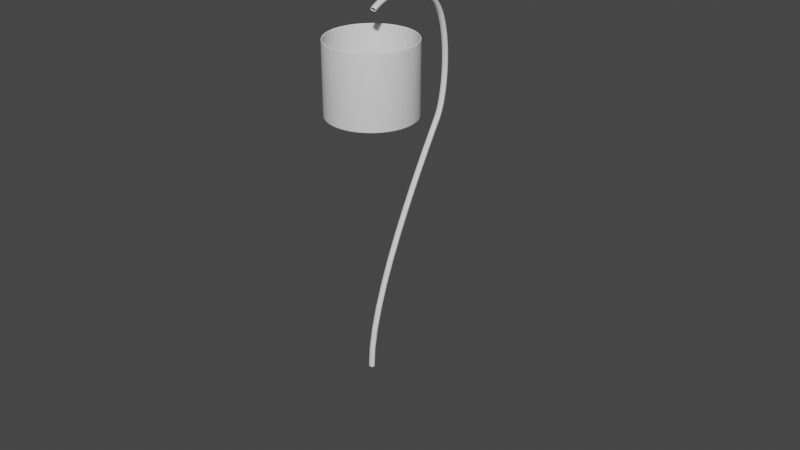 # Source: lampada.blend  (saved by Blender 3.4.6; exported with 4.5.12 LTS)
import bpy
from mathutils import Matrix  # noqa: F401  (used for matrix-valued properties, if any)

bpy.ops.wm.read_factory_settings(use_empty=True)
scene = bpy.context.scene
scene.name = 'Scene'

# ---- collections
col_collection = bpy.data.collections.new('Collection'); scene.collection.children.link(col_collection)

# ---- world
world_world = bpy.data.worlds.new('World'); scene.world = world_world
world_world.use_nodes = True; world_world.node_tree.nodes.clear()
_N = world_world.node_tree.nodes; _L = world_world.node_tree.links
n0 = _N.new('ShaderNodeOutputWorld'); n0.name = 'World Output'; n0.location = (300, 300)
n1 = _N.new('ShaderNodeBackground'); n1.name = 'Background'; n1.location = (10, 300)
n1.inputs[0].default_value = (0.05088, 0.05088, 0.05088, 1.0)
_L.new(n1.outputs[0], n0.inputs[0])
n0.is_active_output = True
world_world.color = (0.05088, 0.05088, 0.05088)
world_world.use_sun_shadow = False
world_world.sun_shadow_jitter_overblur = 0.0

# ---- meshes
me_icosphere = bpy.data.meshes.new('Icosphere')
me_icosphere.from_pydata([(0.0, 0.0, -1.0), (0.7236, -0.5257, -0.4472), (-0.2764, -0.8506, -0.4472), (-0.8944, 0.0, -0.4472), (-0.2764, 0.8506, -0.4472), (0.7236, 0.5257, -0.4472), (0.2764, -0.8506, 0.4472), (-0.7236, -0.5257, 0.4472), (-0.7236, 0.5257, 0.4472), (0.2764, 0.8506, 0.4472), (0.8944, 0.0, 0.4472), (0.0, 0.0, 1.0), (-0.1625, -0.5, -0.8507), (0.4253, -0.309, -0.8507), (0.2629, -0.809, -0.5257), (0.8506, 0.0, -0.5257), (0.4253, 0.309, -0.8507), (-0.5257, 0.0, -0.8507), (-0.6882, -0.5, -0.5257), (-0.1625, 0.5, -0.8507), (-0.6882, 0.5, -0.5257), (0.2629, 0.809, -0.5257), (0.9511, -0.309, 0.0), (0.9511, 0.309, 0.0), (0.0, -1.0, 0.0), (0.5878, -0.809, 0.0), (-0.9511, -0.309, 0.0), (-0.5878, -0.809, 0.0), (-0.5878, 0.809, 0.0), (-0.9511, 0.309, 0.0), (0.5878, 0.809, 0.0), (0.0, 1.0, 0.0), (0.6882, -0.5, 0.5257), (-0.2629, -0.809, 0.5257), (-0.8506, 0.0, 0.5257), (-0.2629, 0.809, 0.5257), (0.6882, 0.5, 0.5257), (0.1625, -0.5, 0.8507), (0.5257, 0.0, 0.8507), (-0.4253, -0.309, 0.8507), (-0.4253, 0.309, 0.8507), (0.1625, 0.5, 0.8507)], [], [(0, 13, 12), (1, 13, 15), (0, 12, 17), (0, 17, 19), (0, 19, 16), (1, 15, 22), (2, 14, 24), (3, 18, 26), (4, 20, 28), (5, 21, 30), (1, 22, 25), (2, 24, 27), (3, 26, 29), (4, 28, 31), (5, 30, 23), (6, 32, 37), (7, 33, 39), (8, 34, 40), (9, 35, 41), (10, 36, 38), (38, 41, 11), (38, 36, 41), (36, 9, 41), (41, 40, 11), (41, 35, 40), (35, 8, 40), (40, 39, 11), (40, 34, 39), (34, 7, 39), (39, 37, 11), (39, 33, 37), (33, 6, 37), (37, 38, 11), (37, 32, 38), (32, 10, 38), (23, 36, 10), (23, 30, 36), (30, 9, 36), (31, 35, 9), (31, 28, 35), (28, 8, 35), (29, 34, 8), (29, 26, 34), (26, 7, 34), (27, 33, 7), (27, 24, 33), (24, 6, 33), (25, 32, 6), (25, 22, 32), (22, 10, 32), (30, 31, 9), (30, 21, 31), (21, 4, 31), (28, 29, 8), (28, 20, 29), (20, 3, 29), (26, 27, 7), (26, 18, 27), (18, 2, 27), (24, 25, 6), (24, 14, 25), (14, 1, 25), (22, 23, 10), (22, 15, 23), (15, 5, 23), (16, 21, 5), (16, 19, 21), (19, 4, 21), (19, 20, 4), (19, 17, 20), (17, 3, 20), (17, 18, 3), (17, 12, 18), (12, 2, 18), (15, 16, 5), (15, 13, 16), (13, 0, 16), (12, 14, 2), (12, 13, 14), (13, 1, 14)])
_uv = me_icosphere.uv_layers.new(name='UVMap')
_uv.uv.foreach_set('vector', [0.1818, 0.0, 0.2273, 0.07873, 0.1364, 0.07873, 0.2727, 0.1575, 0.3182, 0.07873, 0.3636, 0.1575, 0.9091, 0.0, 0.9545, 0.07873, 0.8636, 0.07873, 0.7273, 0.0, 0.7727, 0.07873, 0.6818, 0.07873, 0.5455, 0.0, 0.5909, 0.07873, 0.5, 0.07873, 0.2727, 0.1575, 0.3636, 0.1575, 0.3182, 0.2362, 0.09091, 0.1575, 0.1818, 0.1575, 0.1364, 0.2362, 0.8182, 0.1575, 0.9091, 0.1575, 0.8636, 0.2362, 0.6364, 0.1575, 0.7273, 0.1575, 0.6818, 0.2362, 0.4545, 0.1575, 0.5455, 0.1575, 0.5, 0.2362, 0.2727, 0.1575, 0.3182, 0.2362, 0.2273, 0.2362, 0.09091, 0.1575, 0.1364, 0.2362, 0.04546, 0.2362, 0.8182, 0.1575, 0.8636, 0.2362, 0.7727, 0.2362, 0.6364, 0.1575, 0.6818, 0.2362, 0.5909, 0.2362, 0.4545, 0.1575, 0.5, 0.2362, 0.4091, 0.2362, 0.1818, 0.3149, 0.2727, 0.3149, 0.2273, 0.3937, 0.0, 0.3149, 0.09091, 0.3149, 0.04546, 0.3937, 0.7273, 0.3149, 0.8182, 0.3149, 0.7727, 0.3937, 0.5455, 0.3149, 0.6364, 0.3149, 0.5909, 0.3937, 0.3636, 0.3149, 0.4545, 0.3149, 0.4091, 0.3937, 0.4091, 0.3937, 0.5, 0.3937, 0.4545, 0.4724, 0.4091, 0.3937, 0.4545, 0.3149, 0.5, 0.3937, 0.4545, 0.3149, 0.5455, 0.3149, 0.5, 0.3937, 0.5909, 0.3937, 0.6818, 0.3937, 0.6364, 0.4724, 0.5909, 0.3937, 0.6364, 0.3149, 0.6818, 0.3937, 0.6364, 0.3149, 0.7273, 0.3149, 0.6818, 0.3937, 0.7727, 0.3937, 0.8636, 0.3937, 0.8182, 0.4724, 0.7727, 0.3937, 0.8182, 0.3149, 0.8636, 0.3937, 0.8182, 0.3149, 0.9091, 0.3149, 0.8636, 0.3937, 0.04546, 0.3937, 0.1364, 0.3937, 0.09091, 0.4724, 0.04546, 0.3937, 0.09091, 0.3149, 0.1364, 0.3937, 0.09091, 0.3149, 0.1818, 0.3149, 0.1364, 0.3937, 0.2273, 0.3937, 0.3182, 0.3937, 0.2727, 0.4724, 0.2273, 0.3937, 0.2727, 0.3149, 0.3182, 0.3937, 0.2727, 0.3149, 0.3636, 0.3149, 0.3182, 0.3937, 0.4091, 0.2362, 0.4545, 0.3149, 0.3636, 0.3149, 0.4091, 0.2362, 0.5, 0.2362, 0.4545, 0.3149, 0.5, 0.2362, 0.5455, 0.3149, 0.4545, 0.3149, 0.5909, 0.2362, 0.6364, 0.3149, 0.5455, 0.3149, 0.5909, 0.2362, 0.6818, 0.2362, 0.6364, 0.3149, 0.6818, 0.2362, 0.7273, 0.3149, 0.6364, 0.3149, 0.7727, 0.2362, 0.8182, 0.3149, 0.7273, 0.3149, 0.7727, 0.2362, 0.8636, 0.2362, 0.8182, 0.3149, 0.8636, 0.2362, 0.9091, 0.3149, 0.8182, 0.3149, 0.04546, 0.2362, 0.09091, 0.3149, 0.0, 0.3149, 0.04546, 0.2362, 0.1364, 0.2362, 0.09091, 0.3149, 0.1364, 0.2362, 0.1818, 0.3149, 0.09091, 0.3149, 0.2273, 0.2362, 0.2727, 0.3149, 0.1818, 0.3149, 0.2273, 0.2362, 0.3182, 0.2362, 0.2727, 0.3149, 0.3182, 0.2362, 0.3636, 0.3149, 0.2727, 0.3149, 0.5, 0.2362, 0.5909, 0.2362, 0.5455, 0.3149, 0.5, 0.2362, 0.5455, 0.1575, 0.5909, 0.2362, 0.5455, 0.1575, 0.6364, 0.1575, 0.5909, 0.2362, 0.6818, 0.2362, 0.7727, 0.2362, 0.7273, 0.3149, 0.6818, 0.2362, 0.7273, 0.1575, 0.7727, 0.2362, 0.7273, 0.1575, 0.8182, 0.1575, 0.7727, 0.2362, 0.8636, 0.2362, 0.9545, 0.2362, 0.9091, 0.3149, 0.8636, 0.2362, 0.9091, 0.1575, 0.9545, 0.2362, 0.9091, 0.1575, 1.0, 0.1575, 0.9545, 0.2362, 0.1364, 0.2362, 0.2273, 0.2362, 0.1818, 0.3149, 0.1364, 0.2362, 0.1818, 0.1575, 0.2273, 0.2362, 0.1818, 0.1575, 0.2727, 0.1575, 0.2273, 0.2362, 0.3182, 0.2362, 0.4091, 0.2362, 0.3636, 0.3149, 0.3182, 0.2362, 0.3636, 0.1575, 0.4091, 0.2362, 0.3636, 0.1575, 0.4545, 0.1575, 0.4091, 0.2362, 0.5, 0.07873, 0.5455, 0.1575, 0.4545, 0.1575, 0.5, 0.07873, 0.5909, 0.07873, 0.5455, 0.1575, 0.5909, 0.07873, 0.6364, 0.1575, 0.5455, 0.1575, 0.6818, 0.07873, 0.7273, 0.1575, 0.6364, 0.1575, 0.6818, 0.07873, 0.7727, 0.07873, 0.7273, 0.1575, 0.7727, 0.07873, 0.8182, 0.1575, 0.7273, 0.1575, 0.8636, 0.07873, 0.9091, 0.1575, 0.8182, 0.1575, 0.8636, 0.07873, 0.9545, 0.07873, 0.9091, 0.1575, 0.9545, 0.07873, 1.0, 0.1575, 0.9091, 0.1575, 0.3636, 0.1575, 0.4091, 0.07873, 0.4545, 0.1575, 0.3636, 0.1575, 0.3182, 0.07873, 0.4091, 0.07873, 0.3182, 0.07873, 0.3636, 0.0, 0.4091, 0.07873, 0.1364, 0.07873, 0.1818, 0.1575, 0.09091, 0.1575, 0.1364, 0.07873, 0.2273, 0.07873, 0.1818, 0.1575, 0.2273, 0.07873, 0.2727, 0.1575, 0.1818, 0.1575])
me_icosphere.update()

# ---- curves / text
cu_beziercircle = bpy.data.curves.new('BezierCircle', 'CURVE')
cu_beziercircle.dimensions = '3D'
_sp = cu_beziercircle.splines.new('BEZIER'); _sp.bezier_points.add(3)
_sp.bezier_points.foreach_set('co', [-1.0, 0.0, 0.0, 0.0, 1.0, 0.0, 1.0, 0.0, 0.0, 0.0, -1.0, 0.0])
_sp.bezier_points.foreach_set('handle_left', [-1.0, -0.5521, 0.0, -0.5521, 1.0, 0.0, 1.0, 0.5521, 0.0, 0.5521, -1.0, 0.0])
_sp.bezier_points.foreach_set('handle_right', [-1.0, 0.5521, 0.0, 0.5521, 1.0, 0.0, 1.0, -0.5521, 0.0, -0.5521, -1.0, 0.0])
for _p, _l, _r in zip(_sp.bezier_points, ['AUTO', 'AUTO', 'AUTO', 'AUTO'], ['AUTO', 'AUTO', 'AUTO', 'AUTO']): _p.handle_left_type = _l; _p.handle_right_type = _r
_sp.order_u = 0
_sp.order_v = 0
_sp.use_cyclic_u = True
cu_beziercircle.use_path = True
cu_beziercircle.offset = 0.5
cu_beziercircle.extrude = 0.8
cu_beziercircle.bevel_depth = 0.02
cu_beziercircle.fill_mode = 'FULL'
cu_beziercurve_002 = bpy.data.curves.new('BezierCurve.002', 'CURVE')
cu_beziercurve_002.dimensions = '3D'
_sp = cu_beziercurve_002.splines.new('BEZIER'); _sp.bezier_points.add(3)
_sp.bezier_points.foreach_set('co', [-2.1, -0.741, 1.842e-09, -1.969, 0.3785, 5.191e-08, -0.4216, 0.4786, 2.443e-09, 2.732, -0.8613, -4.958e-08])
_sp.bezier_points.foreach_set('handle_left', [-1.359, -2.008, -1.325e-07, -2.275, 0.04866, 5.422e-08, -0.7022, 0.6537, -8.577e-10, 1.695, -0.8613, -4.958e-08])
_sp.bezier_points.foreach_set('handle_right', [-2.285, -0.4242, 3.542e-08, -1.662, 0.7084, 4.96e-08, 0.1397, 0.1284, 9.045e-09, 4.808, -0.8613, -4.958e-08])
for _p, _l, _r in zip(_sp.bezier_points, ['ALIGNED', 'ALIGNED', 'ALIGNED', 'ALIGNED'], ['ALIGNED', 'ALIGNED', 'ALIGNED', 'ALIGNED']): _p.handle_left_type = _l; _p.handle_right_type = _r
_sp.order_u = 0
_sp.order_v = 0
cu_beziercurve_002.use_path = True
cu_beziercurve_002.offset = 0.01
cu_beziercurve_002.extrude = 0.01
cu_beziercurve_002.bevel_depth = 0.03
cu_beziercurve_002.fill_mode = 'FULL'

# ---- objects
ob_lampada_cima = bpy.data.objects.new('lampada_cima', cu_beziercircle)
ob_lampada = bpy.data.objects.new('lampada', me_icosphere)
ob_beziercurve = bpy.data.objects.new('BezierCurve', cu_beziercurve_002)

# ---- transforms, parenting, visibility, modifiers, constraints
ob_lampada_cima.location = (-0.2852, -0.3813, 4.071)
ob_lampada_cima.scale = (0.3818, 0.3818, 0.5774)
ob_lampada.location = (-0.2664, -0.4144, 4.015)
ob_lampada.scale = (0.2462, 0.2462, 0.2462)
ob_beziercurve.location = (-0.3351, 0.4619, 2.737)
ob_beziercurve.rotation_euler = (-0.0, 1.571, 0.0)

# ---- collection membership
col_collection.objects.link(ob_lampada_cima)
col_collection.objects.link(ob_lampada)
col_collection.objects.link(ob_beziercurve)

# ---- scene / render settings (as saved in the file)
scene.frame_start = 1; scene.frame_end = 250; scene.frame_set(1)
scene.render.engine = 'BLENDER_EEVEE_NEXT'
scene.cycles.sampling_pattern = 'TABULATED_SOBOL'
scene.cycles.use_light_tree = False
scene.view_settings.view_transform = 'Filmic'
bpy.context.view_layer.update()

# ---- added for rendering (the .blend has no active camera and no usable light): camera, sun
cam_auto = bpy.data.cameras.new('AutoCamera')
cam_auto.lens = 50.0
cam_auto.sensor_width = 36.0
cam_auto.clip_end = 1000.0
ob_auto_camera = bpy.data.objects.new('AutoCamera', cam_auto)
scene.collection.objects.link(ob_auto_camera)
ob_auto_camera.location = (7.87264, -9.65205, 8.44879)
ob_auto_camera.rotation_euler = (1.09748, -7.21219e-08, 0.694738)
scene.camera = ob_auto_camera
light_auto_sun = bpy.data.lights.new('AutoSun', 'SUN')
light_auto_sun.energy = 3.0
light_auto_sun.angle = 0.0523599
ob_auto_sun = bpy.data.objects.new('AutoSun', light_auto_sun)
scene.collection.objects.link(ob_auto_sun)
ob_auto_sun.rotation_euler = (0.872665, 0.174533, 0.523599)
bpy.context.view_layer.update()
